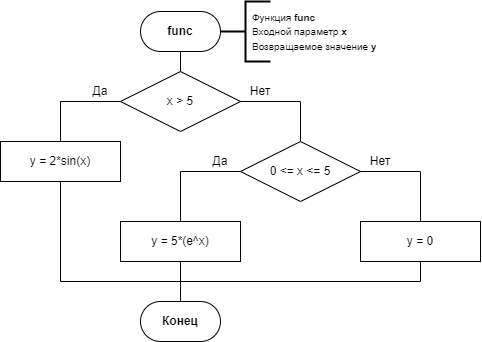

The diagram above was exported from draw.io. Its source (the exported page's mxGraphModel, read from the mxfile embedded in the PNG):
<mxGraphModel dx="915" dy="823" grid="1" gridSize="10" guides="0" tooltips="1" connect="1" arrows="0" fold="1" page="1" pageScale="1" pageWidth="827" pageHeight="1169" background="none" math="0" shadow="0">
  <root>
    <mxCell id="0" />
    <mxCell id="1" parent="0" />
    <mxCell id="GEsONsv_8qL6iSuzSnir-2" value="" style="endArrow=none;html=1;rounded=0;entryX=0.5;entryY=1;entryDx=0;entryDy=0;entryPerimeter=0;exitX=0.5;exitY=0;exitDx=0;exitDy=0;" parent="1" edge="1">
      <mxGeometry width="50" height="50" relative="1" as="geometry">
        <mxPoint x="420" y="130" as="sourcePoint" />
        <mxPoint x="420" y="110" as="targetPoint" />
      </mxGeometry>
    </mxCell>
    <mxCell id="GEsONsv_8qL6iSuzSnir-52" value="&lt;b&gt;func&lt;/b&gt;" style="rounded=1;whiteSpace=wrap;html=1;arcSize=50;" parent="1" vertex="1">
      <mxGeometry x="380" y="70" width="80" height="40" as="geometry" />
    </mxCell>
    <mxCell id="GEsONsv_8qL6iSuzSnir-53" value="&lt;b&gt;Конец&lt;/b&gt;" style="rounded=1;whiteSpace=wrap;html=1;arcSize=50;" parent="1" vertex="1">
      <mxGeometry x="380" y="360" width="80" height="40" as="geometry" />
    </mxCell>
    <mxCell id="GEsONsv_8qL6iSuzSnir-54" value="" style="group" parent="1" vertex="1" connectable="0">
      <mxGeometry x="460" y="60" width="220" height="60" as="geometry" />
    </mxCell>
    <mxCell id="cmF1lUIxUgk8CuS8iypQ-2" value="" style="strokeWidth=2;html=1;shape=mxgraph.flowchart.annotation_2;align=left;labelPosition=right;pointerEvents=1;fontFamily=Helvetica;" parent="GEsONsv_8qL6iSuzSnir-54" vertex="1">
      <mxGeometry width="50" height="60" as="geometry" />
    </mxCell>
    <mxCell id="cmF1lUIxUgk8CuS8iypQ-3" value="&lt;div style=&quot;&quot;&gt;&lt;font size=&quot;1&quot;&gt;Функция &lt;b&gt;func&lt;/b&gt;&lt;/font&gt;&lt;/div&gt;&lt;div style=&quot;&quot;&gt;&lt;font size=&quot;1&quot;&gt;Входной параметр &lt;b&gt;x&lt;/b&gt;&lt;/font&gt;&lt;/div&gt;&lt;div style=&quot;&quot;&gt;&lt;font size=&quot;1&quot;&gt;Возвращаемое значение&amp;nbsp;&lt;b&gt;y&lt;/b&gt;&lt;/font&gt;&lt;/div&gt;" style="text;html=1;strokeColor=none;fillColor=none;align=left;verticalAlign=middle;whiteSpace=wrap;rounded=0;fontFamily=Helvetica;" parent="GEsONsv_8qL6iSuzSnir-54" vertex="1">
      <mxGeometry x="30" width="190" height="60" as="geometry" />
    </mxCell>
    <mxCell id="5uWECLl4kH1Oyx76siNS-1" value="x &amp;gt; 5" style="rhombus;whiteSpace=wrap;html=1;" vertex="1" parent="1">
      <mxGeometry x="360" y="130" width="120" height="60" as="geometry" />
    </mxCell>
    <mxCell id="5uWECLl4kH1Oyx76siNS-2" value="y = 2*sin(x)" style="rounded=0;whiteSpace=wrap;html=1;" vertex="1" parent="1">
      <mxGeometry x="240" y="200" width="120" height="40" as="geometry" />
    </mxCell>
    <mxCell id="5uWECLl4kH1Oyx76siNS-3" value="" style="endArrow=none;html=1;rounded=0;entryX=0;entryY=0.5;entryDx=0;entryDy=0;exitX=0.5;exitY=0;exitDx=0;exitDy=0;" edge="1" parent="1" source="5uWECLl4kH1Oyx76siNS-2" target="5uWECLl4kH1Oyx76siNS-1">
      <mxGeometry width="50" height="50" relative="1" as="geometry">
        <mxPoint x="200" y="130" as="sourcePoint" />
        <mxPoint x="250" y="80" as="targetPoint" />
        <Array as="points">
          <mxPoint x="300" y="160" />
        </Array>
      </mxGeometry>
    </mxCell>
    <mxCell id="5uWECLl4kH1Oyx76siNS-4" value="0 &amp;lt;= x &amp;lt;= 5" style="rhombus;whiteSpace=wrap;html=1;" vertex="1" parent="1">
      <mxGeometry x="480" y="200" width="120" height="60" as="geometry" />
    </mxCell>
    <mxCell id="5uWECLl4kH1Oyx76siNS-5" value="" style="endArrow=none;html=1;rounded=0;entryX=1;entryY=0.5;entryDx=0;entryDy=0;exitX=0.5;exitY=0;exitDx=0;exitDy=0;" edge="1" parent="1" source="5uWECLl4kH1Oyx76siNS-4" target="5uWECLl4kH1Oyx76siNS-1">
      <mxGeometry width="50" height="50" relative="1" as="geometry">
        <mxPoint x="450" y="340" as="sourcePoint" />
        <mxPoint x="500" y="290" as="targetPoint" />
        <Array as="points">
          <mxPoint x="540" y="160" />
        </Array>
      </mxGeometry>
    </mxCell>
    <mxCell id="5uWECLl4kH1Oyx76siNS-6" value="y = 5*(e^x)" style="rounded=0;whiteSpace=wrap;html=1;" vertex="1" parent="1">
      <mxGeometry x="360" y="280" width="120" height="40" as="geometry" />
    </mxCell>
    <mxCell id="5uWECLl4kH1Oyx76siNS-7" value="" style="endArrow=none;html=1;rounded=0;entryX=0;entryY=0.5;entryDx=0;entryDy=0;exitX=0.5;exitY=0;exitDx=0;exitDy=0;" edge="1" parent="1" source="5uWECLl4kH1Oyx76siNS-6" target="5uWECLl4kH1Oyx76siNS-4">
      <mxGeometry width="50" height="50" relative="1" as="geometry">
        <mxPoint x="270" y="340" as="sourcePoint" />
        <mxPoint x="320" y="290" as="targetPoint" />
        <Array as="points">
          <mxPoint x="420" y="230" />
        </Array>
      </mxGeometry>
    </mxCell>
    <mxCell id="5uWECLl4kH1Oyx76siNS-8" value="Да" style="text;html=1;strokeColor=none;fillColor=none;align=center;verticalAlign=middle;whiteSpace=wrap;rounded=0;" vertex="1" parent="1">
      <mxGeometry x="320" y="140" width="40" height="20" as="geometry" />
    </mxCell>
    <mxCell id="5uWECLl4kH1Oyx76siNS-9" value="Нет" style="text;html=1;strokeColor=none;fillColor=none;align=center;verticalAlign=middle;whiteSpace=wrap;rounded=0;" vertex="1" parent="1">
      <mxGeometry x="480" y="140" width="40" height="20" as="geometry" />
    </mxCell>
    <mxCell id="5uWECLl4kH1Oyx76siNS-10" value="Да" style="text;html=1;strokeColor=none;fillColor=none;align=center;verticalAlign=middle;whiteSpace=wrap;rounded=0;" vertex="1" parent="1">
      <mxGeometry x="440" y="210" width="40" height="20" as="geometry" />
    </mxCell>
    <mxCell id="5uWECLl4kH1Oyx76siNS-11" value="y = 0" style="rounded=0;whiteSpace=wrap;html=1;" vertex="1" parent="1">
      <mxGeometry x="600" y="280" width="120" height="40" as="geometry" />
    </mxCell>
    <mxCell id="5uWECLl4kH1Oyx76siNS-12" value="" style="endArrow=none;html=1;rounded=0;entryX=1;entryY=0.5;entryDx=0;entryDy=0;exitX=0.5;exitY=0;exitDx=0;exitDy=0;" edge="1" parent="1" source="5uWECLl4kH1Oyx76siNS-11" target="5uWECLl4kH1Oyx76siNS-4">
      <mxGeometry width="50" height="50" relative="1" as="geometry">
        <mxPoint x="280" y="400" as="sourcePoint" />
        <mxPoint x="330" y="350" as="targetPoint" />
        <Array as="points">
          <mxPoint x="660" y="230" />
        </Array>
      </mxGeometry>
    </mxCell>
    <mxCell id="5uWECLl4kH1Oyx76siNS-13" value="Нет" style="text;html=1;strokeColor=none;fillColor=none;align=center;verticalAlign=middle;whiteSpace=wrap;rounded=0;" vertex="1" parent="1">
      <mxGeometry x="600" y="210" width="40" height="20" as="geometry" />
    </mxCell>
    <mxCell id="5uWECLl4kH1Oyx76siNS-14" value="" style="endArrow=none;html=1;rounded=0;entryX=0.5;entryY=1;entryDx=0;entryDy=0;" edge="1" parent="1" target="5uWECLl4kH1Oyx76siNS-2">
      <mxGeometry width="50" height="50" relative="1" as="geometry">
        <mxPoint x="420" y="340" as="sourcePoint" />
        <mxPoint x="180" y="280" as="targetPoint" />
        <Array as="points">
          <mxPoint x="300" y="340" />
        </Array>
      </mxGeometry>
    </mxCell>
    <mxCell id="5uWECLl4kH1Oyx76siNS-15" value="" style="endArrow=none;html=1;rounded=0;entryX=0.5;entryY=1;entryDx=0;entryDy=0;exitX=0.5;exitY=0;exitDx=0;exitDy=0;" edge="1" parent="1" source="GEsONsv_8qL6iSuzSnir-53" target="5uWECLl4kH1Oyx76siNS-6">
      <mxGeometry width="50" height="50" relative="1" as="geometry">
        <mxPoint x="110" y="340" as="sourcePoint" />
        <mxPoint x="160" y="290" as="targetPoint" />
      </mxGeometry>
    </mxCell>
    <mxCell id="5uWECLl4kH1Oyx76siNS-16" value="" style="endArrow=none;html=1;rounded=0;entryX=0.5;entryY=1;entryDx=0;entryDy=0;" edge="1" parent="1" target="5uWECLl4kH1Oyx76siNS-11">
      <mxGeometry width="50" height="50" relative="1" as="geometry">
        <mxPoint x="420" y="340" as="sourcePoint" />
        <mxPoint x="310" y="250" as="targetPoint" />
        <Array as="points">
          <mxPoint x="660" y="340" />
        </Array>
      </mxGeometry>
    </mxCell>
  </root>
</mxGraphModel>